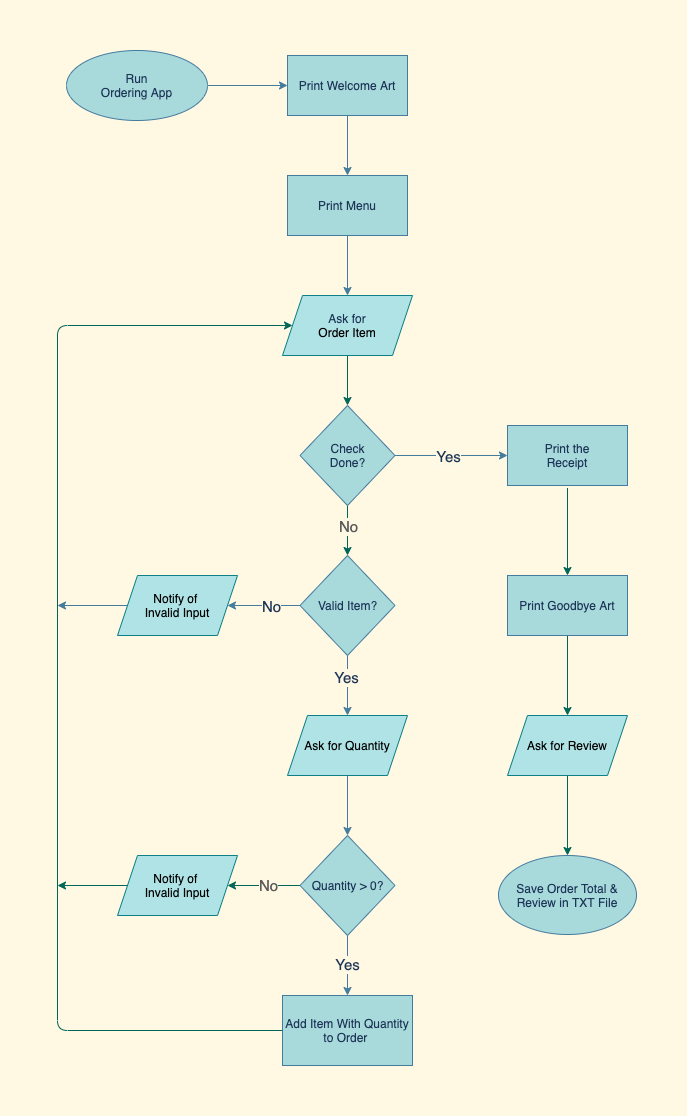

The diagram above was exported from draw.io. Its source (the exported page's mxGraphModel, read from the mxfile embedded in the PNG):
<mxGraphModel dx="946" dy="539" grid="0" gridSize="10" guides="1" tooltips="1" connect="1" arrows="1" fold="1" page="1" pageScale="1" pageWidth="850" pageHeight="1100" background="#FFF8E3" math="0" shadow="0">
  <root>
    <mxCell id="0" />
    <mxCell id="1" parent="0" />
    <mxCell id="UBfkT2A0u4jQ6aRV8LOt-3" value="" style="edgeStyle=orthogonalEdgeStyle;orthogonalLoop=1;jettySize=auto;html=1;labelBackgroundColor=#F1FAEE;strokeColor=#457B9D;fontColor=#1D3557;" parent="1" source="UBfkT2A0u4jQ6aRV8LOt-1" target="UBfkT2A0u4jQ6aRV8LOt-2" edge="1">
      <mxGeometry relative="1" as="geometry" />
    </mxCell>
    <mxCell id="UBfkT2A0u4jQ6aRV8LOt-1" value="Run&lt;br&gt;Ordering App" style="ellipse;whiteSpace=wrap;html=1;fillColor=#A8DADC;strokeColor=#457B9D;fontColor=#1D3557;" parent="1" vertex="1">
      <mxGeometry x="149" y="42" width="141" height="70" as="geometry" />
    </mxCell>
    <mxCell id="UBfkT2A0u4jQ6aRV8LOt-6" value="" style="edgeStyle=orthogonalEdgeStyle;orthogonalLoop=1;jettySize=auto;html=1;labelBackgroundColor=#F1FAEE;strokeColor=#457B9D;fontColor=#1D3557;" parent="1" source="UBfkT2A0u4jQ6aRV8LOt-2" target="UBfkT2A0u4jQ6aRV8LOt-5" edge="1">
      <mxGeometry relative="1" as="geometry" />
    </mxCell>
    <mxCell id="UBfkT2A0u4jQ6aRV8LOt-2" value="Print Welcome Art" style="whiteSpace=wrap;html=1;fillColor=#A8DADC;strokeColor=#457B9D;fontColor=#1D3557;" parent="1" vertex="1">
      <mxGeometry x="370" y="47" width="120" height="60" as="geometry" />
    </mxCell>
    <mxCell id="UBfkT2A0u4jQ6aRV8LOt-8" value="" style="edgeStyle=orthogonalEdgeStyle;orthogonalLoop=1;jettySize=auto;html=1;labelBackgroundColor=#F1FAEE;strokeColor=#457B9D;fontColor=#1D3557;entryX=0.5;entryY=0;entryDx=0;entryDy=0;" parent="1" source="UBfkT2A0u4jQ6aRV8LOt-5" target="7D88Kd9amkI0sh4oOEg8-5" edge="1">
      <mxGeometry relative="1" as="geometry" />
    </mxCell>
    <mxCell id="UBfkT2A0u4jQ6aRV8LOt-5" value="Print Menu" style="whiteSpace=wrap;html=1;fillColor=#A8DADC;strokeColor=#457B9D;fontColor=#1D3557;" parent="1" vertex="1">
      <mxGeometry x="370" y="167" width="120" height="60" as="geometry" />
    </mxCell>
    <mxCell id="UBfkT2A0u4jQ6aRV8LOt-12" value="" style="edgeStyle=orthogonalEdgeStyle;orthogonalLoop=1;jettySize=auto;html=1;labelBackgroundColor=#F1FAEE;strokeColor=#457B9D;fontColor=#1D3557;entryX=1;entryY=0.5;entryDx=0;entryDy=0;" parent="1" source="UBfkT2A0u4jQ6aRV8LOt-9" target="7D88Kd9amkI0sh4oOEg8-8" edge="1">
      <mxGeometry relative="1" as="geometry" />
    </mxCell>
    <mxCell id="UBfkT2A0u4jQ6aRV8LOt-21" value="No" style="edgeLabel;html=1;align=center;verticalAlign=middle;resizable=0;points=[];labelBackgroundColor=#FFF8E3;fontColor=#1D3557;fontSize=15;" parent="UBfkT2A0u4jQ6aRV8LOt-12" vertex="1" connectable="0">
      <mxGeometry x="-0.2" y="3" relative="1" as="geometry">
        <mxPoint y="-3" as="offset" />
      </mxGeometry>
    </mxCell>
    <mxCell id="UBfkT2A0u4jQ6aRV8LOt-20" value="" style="edgeStyle=orthogonalEdgeStyle;orthogonalLoop=1;jettySize=auto;html=1;labelBackgroundColor=#F1FAEE;strokeColor=#457B9D;fontColor=#1D3557;entryX=0.5;entryY=0;entryDx=0;entryDy=0;" parent="1" source="UBfkT2A0u4jQ6aRV8LOt-9" target="7D88Kd9amkI0sh4oOEg8-9" edge="1">
      <mxGeometry relative="1" as="geometry">
        <mxPoint x="280" y="657" as="targetPoint" />
      </mxGeometry>
    </mxCell>
    <mxCell id="UBfkT2A0u4jQ6aRV8LOt-32" value="Yes" style="edgeLabel;html=1;align=center;verticalAlign=middle;resizable=0;points=[];labelBackgroundColor=#FFF8E3;fontColor=#1D3557;fontSize=15;" parent="UBfkT2A0u4jQ6aRV8LOt-20" vertex="1" connectable="0">
      <mxGeometry x="-0.3" y="-2" relative="1" as="geometry">
        <mxPoint as="offset" />
      </mxGeometry>
    </mxCell>
    <mxCell id="UBfkT2A0u4jQ6aRV8LOt-9" value="Valid Item?" style="rhombus;whiteSpace=wrap;html=1;fillColor=#A8DADC;strokeColor=#457B9D;fontColor=#1D3557;" parent="1" vertex="1">
      <mxGeometry x="382.5" y="547" width="95" height="100" as="geometry" />
    </mxCell>
    <mxCell id="UBfkT2A0u4jQ6aRV8LOt-17" value="" style="edgeStyle=orthogonalEdgeStyle;orthogonalLoop=1;jettySize=auto;html=1;labelBackgroundColor=#F1FAEE;strokeColor=#457B9D;fontColor=#1D3557;exitX=1;exitY=0.5;exitDx=0;exitDy=0;entryX=0;entryY=0.5;entryDx=0;entryDy=0;" parent="1" source="7D88Kd9amkI0sh4oOEg8-22" target="7D88Kd9amkI0sh4oOEg8-30" edge="1">
      <mxGeometry relative="1" as="geometry">
        <mxPoint x="480" y="447" as="sourcePoint" />
        <mxPoint x="580" y="447" as="targetPoint" />
      </mxGeometry>
    </mxCell>
    <mxCell id="UBfkT2A0u4jQ6aRV8LOt-18" value="&lt;span style=&quot;background-color: rgb(255 , 248 , 227)&quot;&gt;Yes&lt;/span&gt;" style="edgeLabel;html=1;align=center;verticalAlign=middle;resizable=0;points=[];labelBackgroundColor=#F1FAEE;fontColor=#1D3557;fontSize=15;" parent="UBfkT2A0u4jQ6aRV8LOt-17" vertex="1" connectable="0">
      <mxGeometry x="-0.14" y="-2" relative="1" as="geometry">
        <mxPoint x="4.5" y="-2" as="offset" />
      </mxGeometry>
    </mxCell>
    <mxCell id="UBfkT2A0u4jQ6aRV8LOt-23" value="" style="edgeStyle=orthogonalEdgeStyle;orthogonalLoop=1;jettySize=auto;html=1;labelBackgroundColor=#F1FAEE;strokeColor=#457B9D;fontColor=#1D3557;exitX=0.5;exitY=1;exitDx=0;exitDy=0;" parent="1" source="7D88Kd9amkI0sh4oOEg8-9" target="UBfkT2A0u4jQ6aRV8LOt-22" edge="1">
      <mxGeometry relative="1" as="geometry" />
    </mxCell>
    <mxCell id="UBfkT2A0u4jQ6aRV8LOt-25" value="" style="edgeStyle=orthogonalEdgeStyle;orthogonalLoop=1;jettySize=auto;html=1;labelBackgroundColor=#F1FAEE;strokeColor=#457B9D;fontColor=#1D3557;" parent="1" source="UBfkT2A0u4jQ6aRV8LOt-22" target="UBfkT2A0u4jQ6aRV8LOt-24" edge="1">
      <mxGeometry relative="1" as="geometry" />
    </mxCell>
    <mxCell id="UBfkT2A0u4jQ6aRV8LOt-33" value="Yes" style="edgeLabel;html=1;align=center;verticalAlign=middle;resizable=0;points=[];labelBackgroundColor=#FFF8E3;fontColor=#1D3557;fontSize=15;" parent="UBfkT2A0u4jQ6aRV8LOt-25" vertex="1" connectable="0">
      <mxGeometry x="-0.0667" y="-1" relative="1" as="geometry">
        <mxPoint as="offset" />
      </mxGeometry>
    </mxCell>
    <mxCell id="7D88Kd9amkI0sh4oOEg8-16" value="" style="edgeStyle=orthogonalEdgeStyle;orthogonalLoop=1;jettySize=auto;html=1;strokeColor=#006658;fillColor=#21C0A5;fontSize=15;fontColor=#5C5C5C;" parent="1" source="UBfkT2A0u4jQ6aRV8LOt-22" target="7D88Kd9amkI0sh4oOEg8-10" edge="1">
      <mxGeometry relative="1" as="geometry" />
    </mxCell>
    <mxCell id="7D88Kd9amkI0sh4oOEg8-19" value="No" style="edgeLabel;html=1;align=center;verticalAlign=middle;resizable=0;points=[];fontSize=15;fontColor=#5C5C5C;labelBackgroundColor=#FFF8E3;" parent="7D88Kd9amkI0sh4oOEg8-16" vertex="1" connectable="0">
      <mxGeometry x="-0.1034" y="-1" relative="1" as="geometry">
        <mxPoint x="1" as="offset" />
      </mxGeometry>
    </mxCell>
    <mxCell id="UBfkT2A0u4jQ6aRV8LOt-22" value="Quantity &amp;gt; 0?" style="rhombus;whiteSpace=wrap;html=1;fillColor=#A8DADC;strokeColor=#457B9D;fontColor=#1D3557;" parent="1" vertex="1">
      <mxGeometry x="382.5" y="827" width="95" height="100" as="geometry" />
    </mxCell>
    <mxCell id="UBfkT2A0u4jQ6aRV8LOt-24" value="Add Item With Quantity to Order&amp;nbsp;" style="whiteSpace=wrap;html=1;fillColor=#A8DADC;strokeColor=#457B9D;fontColor=#1D3557;" parent="1" vertex="1">
      <mxGeometry x="365" y="987" width="130" height="70" as="geometry" />
    </mxCell>
    <mxCell id="UBfkT2A0u4jQ6aRV8LOt-31" value="" style="endArrow=classic;html=1;exitX=0;exitY=0.5;exitDx=0;exitDy=0;labelBackgroundColor=#F1FAEE;strokeColor=#457B9D;fontColor=#1D3557;" parent="1" source="7D88Kd9amkI0sh4oOEg8-8" edge="1">
      <mxGeometry width="50" height="50" relative="1" as="geometry">
        <mxPoint x="250" y="687" as="sourcePoint" />
        <mxPoint x="140" y="597" as="targetPoint" />
      </mxGeometry>
    </mxCell>
    <mxCell id="7D88Kd9amkI0sh4oOEg8-7" value="" style="edgeStyle=orthogonalEdgeStyle;orthogonalLoop=1;jettySize=auto;html=1;strokeColor=#006658;fillColor=#21C0A5;fontColor=#5C5C5C;entryX=0.5;entryY=0;entryDx=0;entryDy=0;" parent="1" source="7D88Kd9amkI0sh4oOEg8-5" target="7D88Kd9amkI0sh4oOEg8-22" edge="1">
      <mxGeometry relative="1" as="geometry">
        <mxPoint x="430" y="437" as="targetPoint" />
      </mxGeometry>
    </mxCell>
    <mxCell id="7D88Kd9amkI0sh4oOEg8-5" value="&lt;font color=&quot;#1d3557&quot; face=&quot;helvetica&quot;&gt;Ask for&lt;br&gt;&lt;/font&gt;Order Item" style="shape=parallelogram;perimeter=parallelogramPerimeter;whiteSpace=wrap;html=1;fixedSize=1;fillColor=#b0e3e6;strokeColor=#0e8088;" parent="1" vertex="1">
      <mxGeometry x="365" y="287" width="130" height="60" as="geometry" />
    </mxCell>
    <mxCell id="7D88Kd9amkI0sh4oOEg8-8" value="Notify of &lt;br&gt;Invalid Input" style="shape=parallelogram;perimeter=parallelogramPerimeter;whiteSpace=wrap;html=1;fixedSize=1;fillColor=#b0e3e6;strokeColor=#0e8088;" parent="1" vertex="1">
      <mxGeometry x="200" y="567" width="120" height="60" as="geometry" />
    </mxCell>
    <mxCell id="7D88Kd9amkI0sh4oOEg8-9" value="Ask for Quantity" style="shape=parallelogram;perimeter=parallelogramPerimeter;whiteSpace=wrap;html=1;fixedSize=1;fillColor=#b0e3e6;strokeColor=#0e8088;" parent="1" vertex="1">
      <mxGeometry x="370" y="707" width="120" height="60" as="geometry" />
    </mxCell>
    <mxCell id="7D88Kd9amkI0sh4oOEg8-10" value="Notify of &lt;br&gt;Invalid Input" style="shape=parallelogram;perimeter=parallelogramPerimeter;whiteSpace=wrap;html=1;fixedSize=1;fillColor=#b0e3e6;strokeColor=#0e8088;" parent="1" vertex="1">
      <mxGeometry x="200" y="847" width="120" height="60" as="geometry" />
    </mxCell>
    <mxCell id="7D88Kd9amkI0sh4oOEg8-17" value="" style="edgeStyle=orthogonalEdgeStyle;orthogonalLoop=1;jettySize=auto;html=1;strokeColor=#006658;fillColor=#21C0A5;fontSize=15;fontColor=#5C5C5C;exitX=0;exitY=0.5;exitDx=0;exitDy=0;entryX=0;entryY=0.5;entryDx=0;entryDy=0;" parent="1" source="UBfkT2A0u4jQ6aRV8LOt-24" target="7D88Kd9amkI0sh4oOEg8-5" edge="1">
      <mxGeometry relative="1" as="geometry">
        <mxPoint x="200" y="736.5" as="sourcePoint" />
        <mxPoint x="140" y="295" as="targetPoint" />
        <Array as="points">
          <mxPoint x="140" y="1022" />
          <mxPoint x="140" y="317" />
        </Array>
      </mxGeometry>
    </mxCell>
    <mxCell id="7D88Kd9amkI0sh4oOEg8-21" value="" style="endArrow=classic;html=1;strokeColor=#006658;fillColor=#21C0A5;fontSize=15;fontColor=#5C5C5C;exitX=0;exitY=0.5;exitDx=0;exitDy=0;" parent="1" source="7D88Kd9amkI0sh4oOEg8-10" edge="1">
      <mxGeometry width="50" height="50" relative="1" as="geometry">
        <mxPoint x="180" y="907" as="sourcePoint" />
        <mxPoint x="140" y="877" as="targetPoint" />
      </mxGeometry>
    </mxCell>
    <mxCell id="7D88Kd9amkI0sh4oOEg8-23" value="" style="edgeStyle=orthogonalEdgeStyle;orthogonalLoop=1;jettySize=auto;html=1;strokeColor=#006658;fillColor=#21C0A5;fontSize=15;fontColor=#5C5C5C;" parent="1" source="7D88Kd9amkI0sh4oOEg8-22" target="UBfkT2A0u4jQ6aRV8LOt-9" edge="1">
      <mxGeometry relative="1" as="geometry" />
    </mxCell>
    <mxCell id="7D88Kd9amkI0sh4oOEg8-34" value="No" style="edgeLabel;html=1;align=center;verticalAlign=middle;resizable=0;points=[];fontSize=15;fontColor=#5C5C5C;labelBackgroundColor=#FFF8e3;" parent="7D88Kd9amkI0sh4oOEg8-23" vertex="1" connectable="0">
      <mxGeometry x="-0.44" y="-1" relative="1" as="geometry">
        <mxPoint x="1" y="6" as="offset" />
      </mxGeometry>
    </mxCell>
    <mxCell id="7D88Kd9amkI0sh4oOEg8-22" value="Check&lt;br&gt;Done?" style="rhombus;whiteSpace=wrap;html=1;fillColor=#A8DADC;strokeColor=#457B9D;fontColor=#1D3557;" parent="1" vertex="1">
      <mxGeometry x="382.5" y="397" width="95" height="100" as="geometry" />
    </mxCell>
    <mxCell id="7D88Kd9amkI0sh4oOEg8-25" value="" style="edgeStyle=orthogonalEdgeStyle;orthogonalLoop=1;jettySize=auto;html=1;strokeColor=#006658;fillColor=#21C0A5;fontSize=15;fontColor=#5C5C5C;exitX=0.5;exitY=1;exitDx=0;exitDy=0;entryX=0.5;entryY=0;entryDx=0;entryDy=0;" parent="1" target="7D88Kd9amkI0sh4oOEg8-27" edge="1">
      <mxGeometry relative="1" as="geometry">
        <mxPoint x="650" y="479.5" as="sourcePoint" />
        <mxPoint x="650" y="547" as="targetPoint" />
      </mxGeometry>
    </mxCell>
    <mxCell id="7D88Kd9amkI0sh4oOEg8-29" value="" style="edgeStyle=orthogonalEdgeStyle;orthogonalLoop=1;jettySize=auto;html=1;strokeColor=#006658;fillColor=#21C0A5;fontSize=15;fontColor=#5C5C5C;" parent="1" source="7D88Kd9amkI0sh4oOEg8-27" edge="1">
      <mxGeometry relative="1" as="geometry">
        <mxPoint x="650" y="707" as="targetPoint" />
      </mxGeometry>
    </mxCell>
    <mxCell id="7D88Kd9amkI0sh4oOEg8-27" value="Print Goodbye Art" style="whiteSpace=wrap;html=1;fillColor=#A8DADC;strokeColor=#457B9D;fontColor=#1D3557;" parent="1" vertex="1">
      <mxGeometry x="590" y="567" width="120" height="60" as="geometry" />
    </mxCell>
    <mxCell id="7D88Kd9amkI0sh4oOEg8-30" value="Print the&lt;br&gt;Receipt" style="whiteSpace=wrap;html=1;fillColor=#A8DADC;strokeColor=#457B9D;fontColor=#1D3557;" parent="1" vertex="1">
      <mxGeometry x="590" y="417" width="120" height="60" as="geometry" />
    </mxCell>
    <mxCell id="7D88Kd9amkI0sh4oOEg8-33" value="" style="edgeStyle=orthogonalEdgeStyle;orthogonalLoop=1;jettySize=auto;html=1;strokeColor=#006658;fillColor=#21C0A5;fontSize=15;fontColor=#5C5C5C;" parent="1" source="7D88Kd9amkI0sh4oOEg8-31" target="7D88Kd9amkI0sh4oOEg8-32" edge="1">
      <mxGeometry relative="1" as="geometry" />
    </mxCell>
    <mxCell id="7D88Kd9amkI0sh4oOEg8-31" value="Ask for Review" style="shape=parallelogram;perimeter=parallelogramPerimeter;whiteSpace=wrap;html=1;fixedSize=1;fillColor=#b0e3e6;strokeColor=#0e8088;" parent="1" vertex="1">
      <mxGeometry x="590" y="707" width="120" height="60" as="geometry" />
    </mxCell>
    <mxCell id="7D88Kd9amkI0sh4oOEg8-32" value="Save Order Total &amp;amp; Review in TXT File" style="ellipse;whiteSpace=wrap;html=1;fillColor=#A8DADC;strokeColor=#457B9D;fontColor=#1D3557;" parent="1" vertex="1">
      <mxGeometry x="581" y="847" width="138" height="79" as="geometry" />
    </mxCell>
  </root>
</mxGraphModel>